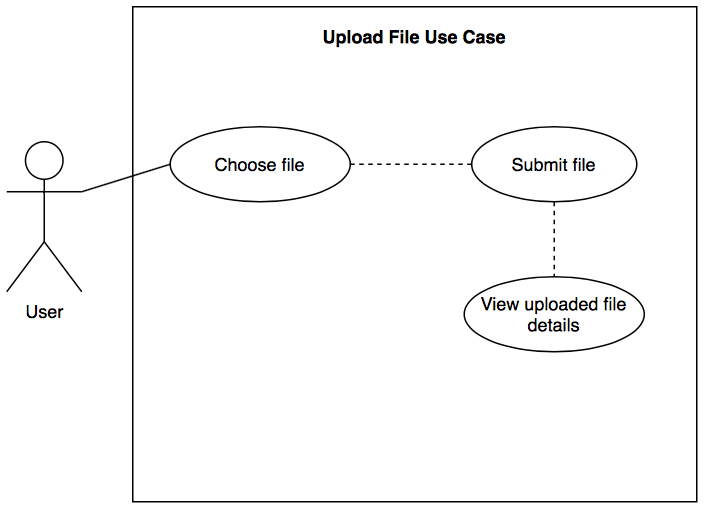

The diagram above was exported from draw.io. Its source (the exported page's mxGraphModel, read from the mxfile embedded in the PNG):
<mxGraphModel dx="786" dy="562" grid="1" gridSize="10" guides="1" tooltips="1" connect="1" arrows="1" fold="1" page="1" pageScale="1" pageWidth="827" pageHeight="2169" math="0" shadow="0">
  <root>
    <mxCell id="0" />
    <mxCell id="1" parent="0" />
    <mxCell id="JW9XoDcPHn7dqe41sbYX-2" value="" style="html=1;" vertex="1" parent="1">
      <mxGeometry x="304" y="170" width="376" height="330" as="geometry" />
    </mxCell>
    <mxCell id="JW9XoDcPHn7dqe41sbYX-11" style="rounded=0;orthogonalLoop=1;jettySize=auto;html=1;exitX=1;exitY=0.3333333333333333;exitDx=0;exitDy=0;exitPerimeter=0;entryX=0;entryY=0.5;entryDx=0;entryDy=0;endArrow=none;endFill=0;" edge="1" parent="1" source="JW9XoDcPHn7dqe41sbYX-1" target="JW9XoDcPHn7dqe41sbYX-6">
      <mxGeometry relative="1" as="geometry" />
    </mxCell>
    <mxCell id="JW9XoDcPHn7dqe41sbYX-1" value="User&lt;br&gt;" style="shape=umlActor;verticalLabelPosition=bottom;verticalAlign=top;html=1;" vertex="1" parent="1">
      <mxGeometry x="220" y="260" width="50" height="100" as="geometry" />
    </mxCell>
    <mxCell id="JW9XoDcPHn7dqe41sbYX-3" value="&lt;b&gt;Upload File Use Case&lt;/b&gt;" style="text;html=1;strokeColor=none;fillColor=none;align=center;verticalAlign=middle;whiteSpace=wrap;rounded=0;" vertex="1" parent="1">
      <mxGeometry x="407" y="180" width="170" height="20" as="geometry" />
    </mxCell>
    <mxCell id="JW9XoDcPHn7dqe41sbYX-9" style="edgeStyle=orthogonalEdgeStyle;rounded=0;orthogonalLoop=1;jettySize=auto;html=1;exitX=1;exitY=0.5;exitDx=0;exitDy=0;entryX=0;entryY=0.5;entryDx=0;entryDy=0;dashed=1;endArrow=none;endFill=0;" edge="1" parent="1" source="JW9XoDcPHn7dqe41sbYX-6" target="JW9XoDcPHn7dqe41sbYX-7">
      <mxGeometry relative="1" as="geometry" />
    </mxCell>
    <mxCell id="JW9XoDcPHn7dqe41sbYX-6" value="Choose file" style="ellipse;whiteSpace=wrap;html=1;" vertex="1" parent="1">
      <mxGeometry x="329" y="250" width="120" height="50" as="geometry" />
    </mxCell>
    <mxCell id="JW9XoDcPHn7dqe41sbYX-10" style="edgeStyle=orthogonalEdgeStyle;rounded=0;orthogonalLoop=1;jettySize=auto;html=1;exitX=0.5;exitY=1;exitDx=0;exitDy=0;entryX=0.5;entryY=0;entryDx=0;entryDy=0;endArrow=none;endFill=0;dashed=1;" edge="1" parent="1" source="JW9XoDcPHn7dqe41sbYX-7" target="JW9XoDcPHn7dqe41sbYX-8">
      <mxGeometry relative="1" as="geometry" />
    </mxCell>
    <mxCell id="JW9XoDcPHn7dqe41sbYX-7" value="Submit file" style="ellipse;whiteSpace=wrap;html=1;" vertex="1" parent="1">
      <mxGeometry x="530" y="250" width="110" height="50" as="geometry" />
    </mxCell>
    <mxCell id="JW9XoDcPHn7dqe41sbYX-8" value="View uploaded file details" style="ellipse;whiteSpace=wrap;html=1;" vertex="1" parent="1">
      <mxGeometry x="525" y="350" width="120" height="50" as="geometry" />
    </mxCell>
  </root>
</mxGraphModel>